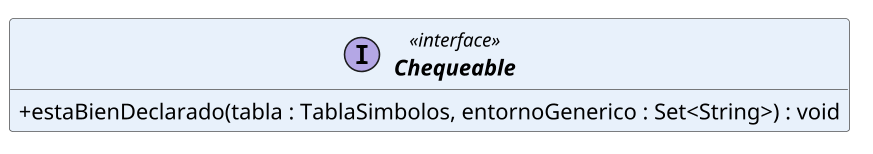

The diagram above was rendered by PlantUML. Its source (embedded in the PNG):
@startuml Chequeable
!pragma layout smetana
skinparam classAttributeIconSize 0
skinparam linetype polyline
skinparam nodesep 110
skinparam ranksep 130
skinparam shadowing false
skinparam defaultFontName Arial
skinparam classFontStyle bold
skinparam ArrowThickness 1.2
skinparam ArrowFontSize 13
skinparam ArrowFontStyle bold
skinparam class {
  BackgroundColor #FDFDFD
  BorderColor #555555
  ArrowColor #333333
}
skinparam class<<interface>> {
  BackgroundColor #E8F1FB
}
skinparam class<<final>> {
  BackgroundColor #F4F4F4
}
skinparam package {
  BackgroundColor #FFFFFF
  BorderColor #999999
}
hide empty members
skinparam dpi 150

interface Chequeable <<interface>> {
+ estaBienDeclarado(tabla : TablaSimbolos, entornoGenerico : Set<String>) : void
}
@enduml